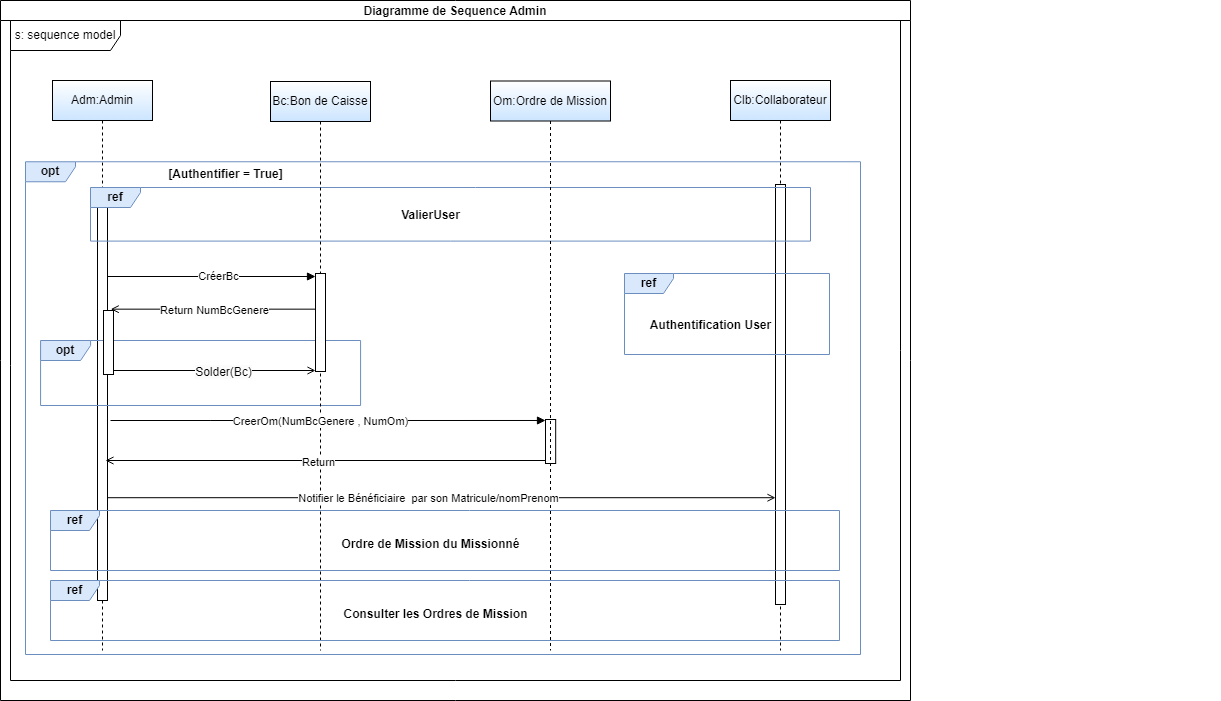

The diagram above was exported from draw.io. Its source (the exported page's mxGraphModel, read from the mxfile embedded in the PNG):
<mxGraphModel dx="2181" dy="1782" grid="1" gridSize="10" guides="1" tooltips="1" connect="1" arrows="1" fold="1" page="1" pageScale="1" pageWidth="850" pageHeight="1100" math="0" shadow="0">
  <root>
    <mxCell id="0" />
    <mxCell id="1" parent="0" />
    <mxCell id="aM9ryv3xv72pqoxQDRHE-1" value="Adm:Admin" style="shape=umlLifeline;perimeter=lifelinePerimeter;whiteSpace=wrap;html=1;container=0;dropTarget=0;collapsible=0;recursiveResize=0;outlineConnect=0;portConstraint=eastwest;newEdgeStyle={&quot;edgeStyle&quot;:&quot;elbowEdgeStyle&quot;,&quot;elbow&quot;:&quot;vertical&quot;,&quot;curved&quot;:0,&quot;rounded&quot;:0};fillColor=default;strokeColor=#000000;gradientColor=#CCE5FF;" parent="1" vertex="1">
      <mxGeometry x="42" y="40" width="100" height="570" as="geometry" />
    </mxCell>
    <mxCell id="aM9ryv3xv72pqoxQDRHE-2" value="" style="html=1;points=[];perimeter=orthogonalPerimeter;outlineConnect=0;targetShapes=umlLifeline;portConstraint=eastwest;newEdgeStyle={&quot;edgeStyle&quot;:&quot;elbowEdgeStyle&quot;,&quot;elbow&quot;:&quot;vertical&quot;,&quot;curved&quot;:0,&quot;rounded&quot;:0};" parent="aM9ryv3xv72pqoxQDRHE-1" vertex="1">
      <mxGeometry x="45" y="110" width="10" height="410" as="geometry" />
    </mxCell>
    <mxCell id="aM9ryv3xv72pqoxQDRHE-5" value="Clb:Collaborateur" style="shape=umlLifeline;perimeter=lifelinePerimeter;whiteSpace=wrap;html=1;container=0;dropTarget=0;collapsible=0;recursiveResize=0;outlineConnect=0;portConstraint=eastwest;newEdgeStyle={&quot;edgeStyle&quot;:&quot;elbowEdgeStyle&quot;,&quot;elbow&quot;:&quot;vertical&quot;,&quot;curved&quot;:0,&quot;rounded&quot;:0};gradientColor=#CCE5FF;" parent="1" vertex="1">
      <mxGeometry x="720" y="40" width="100" height="570" as="geometry" />
    </mxCell>
    <mxCell id="n-zNSpfsTMb-PeeRXI1q-18" value="" style="group;fillColor=none;" parent="1" vertex="1" connectable="0">
      <mxGeometry x="15" y="124" width="1195" height="490.01" as="geometry" />
    </mxCell>
    <mxCell id="n-zNSpfsTMb-PeeRXI1q-1" value="&lt;b&gt;opt&lt;/b&gt;" style="shape=umlFrame;whiteSpace=wrap;html=1;pointerEvents=0;width=50;height=20;fillColor=#dae8fc;strokeColor=#6c8ebf;" parent="n-zNSpfsTMb-PeeRXI1q-18" vertex="1">
      <mxGeometry y="-2.72" width="835" height="492.73" as="geometry" />
    </mxCell>
    <mxCell id="n-zNSpfsTMb-PeeRXI1q-14" value="&lt;b&gt;[Authentifier = True]&lt;/b&gt;" style="text;html=1;align=center;verticalAlign=middle;resizable=0;points=[];autosize=1;strokeColor=none;fillColor=none;" parent="n-zNSpfsTMb-PeeRXI1q-18" vertex="1">
      <mxGeometry x="130.00365853658536" y="-5.003749999999997" width="140" height="30" as="geometry" />
    </mxCell>
    <mxCell id="n-zNSpfsTMb-PeeRXI1q-28" value="" style="group" parent="n-zNSpfsTMb-PeeRXI1q-18" vertex="1" connectable="0">
      <mxGeometry x="5.09" y="100" width="366.59" height="199" as="geometry" />
    </mxCell>
    <mxCell id="n-zNSpfsTMb-PeeRXI1q-29" value="&lt;b&gt;opt&lt;/b&gt;" style="shape=umlFrame;whiteSpace=wrap;html=1;pointerEvents=0;width=50;height=20;fillColor=#dae8fc;strokeColor=#6c8ebf;" parent="n-zNSpfsTMb-PeeRXI1q-28" vertex="1">
      <mxGeometry x="10" y="76" width="320" height="65" as="geometry" />
    </mxCell>
    <mxCell id="n-zNSpfsTMb-PeeRXI1q-70" value="" style="html=1;points=[];perimeter=orthogonalPerimeter;outlineConnect=0;targetShapes=umlLifeline;portConstraint=eastwest;newEdgeStyle={&quot;edgeStyle&quot;:&quot;elbowEdgeStyle&quot;,&quot;elbow&quot;:&quot;vertical&quot;,&quot;curved&quot;:0,&quot;rounded&quot;:0};" parent="n-zNSpfsTMb-PeeRXI1q-28" vertex="1">
      <mxGeometry x="72.91" y="46" width="10" height="64" as="geometry" />
    </mxCell>
    <mxCell id="n-zNSpfsTMb-PeeRXI1q-80" value="" style="html=1;verticalAlign=bottom;endArrow=block;curved=0;rounded=0;" parent="n-zNSpfsTMb-PeeRXI1q-28" source="aM9ryv3xv72pqoxQDRHE-2" edge="1">
      <mxGeometry width="80" relative="1" as="geometry">
        <mxPoint x="79.91" y="12" as="sourcePoint" />
        <mxPoint x="284.9099999999998" y="12" as="targetPoint" />
      </mxGeometry>
    </mxCell>
    <mxCell id="n-zNSpfsTMb-PeeRXI1q-86" value="CréerBc" style="edgeLabel;html=1;align=center;verticalAlign=middle;resizable=0;points=[];" parent="n-zNSpfsTMb-PeeRXI1q-80" vertex="1" connectable="0">
      <mxGeometry x="0.06" y="1" relative="1" as="geometry">
        <mxPoint as="offset" />
      </mxGeometry>
    </mxCell>
    <mxCell id="n-zNSpfsTMb-PeeRXI1q-32" value="" style="html=1;points=[];perimeter=orthogonalPerimeter;outlineConnect=0;targetShapes=umlLifeline;portConstraint=eastwest;newEdgeStyle={&quot;edgeStyle&quot;:&quot;elbowEdgeStyle&quot;,&quot;elbow&quot;:&quot;vertical&quot;,&quot;curved&quot;:0,&quot;rounded&quot;:0};" parent="n-zNSpfsTMb-PeeRXI1q-18" vertex="1">
      <mxGeometry x="520" y="255" width="10.18" height="44" as="geometry" />
    </mxCell>
    <mxCell id="n-zNSpfsTMb-PeeRXI1q-16" value="&lt;b&gt;Authentification User&lt;/b&gt;" style="text;html=1;align=center;verticalAlign=middle;resizable=0;points=[];autosize=1;strokeColor=none;fillColor=none;" parent="n-zNSpfsTMb-PeeRXI1q-18" vertex="1">
      <mxGeometry x="614.9953283302065" y="145.9964085365854" width="140" height="30" as="geometry" />
    </mxCell>
    <mxCell id="aM9ryv3xv72pqoxQDRHE-6" value="" style="html=1;points=[];perimeter=orthogonalPerimeter;outlineConnect=0;targetShapes=umlLifeline;portConstraint=eastwest;newEdgeStyle={&quot;edgeStyle&quot;:&quot;elbowEdgeStyle&quot;,&quot;elbow&quot;:&quot;vertical&quot;,&quot;curved&quot;:0,&quot;rounded&quot;:0};" parent="n-zNSpfsTMb-PeeRXI1q-18" vertex="1">
      <mxGeometry x="750" y="20" width="10" height="420" as="geometry" />
    </mxCell>
    <mxCell id="n-zNSpfsTMb-PeeRXI1q-22" value="" style="group;labelBackgroundColor=none;textShadow=0;fontColor=default;labelBorderColor=default;fillColor=none;" parent="n-zNSpfsTMb-PeeRXI1q-18" vertex="1" connectable="0">
      <mxGeometry x="65" y="23" width="720" height="67" as="geometry" />
    </mxCell>
    <mxCell id="n-zNSpfsTMb-PeeRXI1q-23" value="&lt;b&gt;ref&lt;/b&gt;" style="shape=umlFrame;whiteSpace=wrap;html=1;pointerEvents=0;width=50;height=20;fillColor=#dae8fc;strokeColor=#6c8ebf;" parent="n-zNSpfsTMb-PeeRXI1q-22" vertex="1">
      <mxGeometry width="720" height="53.60000000000001" as="geometry" />
    </mxCell>
    <mxCell id="n-zNSpfsTMb-PeeRXI1q-24" value="&lt;b&gt;ValierUser&lt;/b&gt;" style="text;html=1;align=center;verticalAlign=middle;resizable=0;points=[];autosize=1;strokeColor=none;fillColor=none;" parent="n-zNSpfsTMb-PeeRXI1q-22" vertex="1">
      <mxGeometry x="299.9972318720706" y="13.403268292682931" width="80" height="30" as="geometry" />
    </mxCell>
    <mxCell id="n-zNSpfsTMb-PeeRXI1q-15" value="&lt;b&gt;ref&lt;/b&gt;" style="shape=umlFrame;whiteSpace=wrap;html=1;pointerEvents=0;width=49;height=20;fillColor=#dae8fc;strokeColor=#6c8ebf;" parent="n-zNSpfsTMb-PeeRXI1q-18" vertex="1">
      <mxGeometry x="599" y="109" width="205" height="81" as="geometry" />
    </mxCell>
    <mxCell id="PjLnis-dyz4PdIoA_UZE-3" value="&lt;b&gt;Ordre de Mission du Missionné&lt;/b&gt;" style="text;html=1;align=center;verticalAlign=middle;resizable=0;points=[];autosize=1;strokeColor=none;fillColor=none;" parent="n-zNSpfsTMb-PeeRXI1q-18" vertex="1">
      <mxGeometry x="304.99532833020646" y="364.99640853658536" width="200" height="30" as="geometry" />
    </mxCell>
    <mxCell id="yYPoBm6pSU14EJb4kVdF-1" value="&lt;b&gt;Consulter les Ordres de Mission&lt;/b&gt;" style="text;html=1;align=center;verticalAlign=middle;resizable=0;points=[];autosize=1;strokeColor=none;fillColor=none;" vertex="1" parent="n-zNSpfsTMb-PeeRXI1q-18">
      <mxGeometry x="304.99532833020646" y="434.99640853658536" width="210" height="30" as="geometry" />
    </mxCell>
    <mxCell id="n-zNSpfsTMb-PeeRXI1q-19" value="Bc:Bon de Caisse" style="shape=umlLifeline;perimeter=lifelinePerimeter;whiteSpace=wrap;html=1;container=0;dropTarget=0;collapsible=0;recursiveResize=0;outlineConnect=0;portConstraint=eastwest;newEdgeStyle={&quot;edgeStyle&quot;:&quot;elbowEdgeStyle&quot;,&quot;elbow&quot;:&quot;vertical&quot;,&quot;curved&quot;:0,&quot;rounded&quot;:0};gradientColor=#CCE5FF;" parent="1" vertex="1">
      <mxGeometry x="260" y="41" width="100" height="569" as="geometry" />
    </mxCell>
    <mxCell id="n-zNSpfsTMb-PeeRXI1q-20" value="" style="html=1;points=[];perimeter=orthogonalPerimeter;outlineConnect=0;targetShapes=umlLifeline;portConstraint=eastwest;newEdgeStyle={&quot;edgeStyle&quot;:&quot;elbowEdgeStyle&quot;,&quot;elbow&quot;:&quot;vertical&quot;,&quot;curved&quot;:0,&quot;rounded&quot;:0};" parent="n-zNSpfsTMb-PeeRXI1q-19" vertex="1">
      <mxGeometry x="45" y="192" width="10" height="98" as="geometry" />
    </mxCell>
    <mxCell id="n-zNSpfsTMb-PeeRXI1q-31" value="Om:Ordre de Mission" style="shape=umlLifeline;perimeter=lifelinePerimeter;whiteSpace=wrap;html=1;container=0;dropTarget=0;collapsible=0;recursiveResize=0;outlineConnect=0;portConstraint=eastwest;newEdgeStyle={&quot;edgeStyle&quot;:&quot;elbowEdgeStyle&quot;,&quot;elbow&quot;:&quot;vertical&quot;,&quot;curved&quot;:0,&quot;rounded&quot;:0};gradientColor=#CCE5FF;" parent="1" vertex="1">
      <mxGeometry x="480" y="40.5" width="120" height="569.5" as="geometry" />
    </mxCell>
    <mxCell id="n-zNSpfsTMb-PeeRXI1q-67" value="" style="endArrow=open;endFill=1;html=1;rounded=0;" parent="1" target="aM9ryv3xv72pqoxQDRHE-6" edge="1">
      <mxGeometry width="160" relative="1" as="geometry">
        <mxPoint x="97" y="457.2062799999999" as="sourcePoint" />
        <mxPoint x="720" y="457.2062799999999" as="targetPoint" />
      </mxGeometry>
    </mxCell>
    <mxCell id="n-zNSpfsTMb-PeeRXI1q-68" value="Notifier le Bénéficiaire&amp;nbsp; par son Matricule/nomPrenom" style="edgeLabel;html=1;align=center;verticalAlign=middle;resizable=0;points=[];" parent="n-zNSpfsTMb-PeeRXI1q-67" vertex="1" connectable="0">
      <mxGeometry x="-0.0482" relative="1" as="geometry">
        <mxPoint x="2" as="offset" />
      </mxGeometry>
    </mxCell>
    <mxCell id="aM9ryv3xv72pqoxQDRHE-9" value="CreerOm(NumBcGenere , NumOm)" style="html=1;verticalAlign=bottom;endArrow=block;edgeStyle=elbowEdgeStyle;elbow=horizontal;curved=0;rounded=0;entryX=0.491;entryY=0.057;entryDx=0;entryDy=0;entryPerimeter=0;" parent="1" edge="1">
      <mxGeometry x="-0.0344" y="-10" relative="1" as="geometry">
        <mxPoint x="100" y="380" as="sourcePoint" />
        <Array as="points">
          <mxPoint x="200.4207317073171" y="379.5875" />
        </Array>
        <mxPoint x="534.9983799999998" y="379.98737000000006" as="targetPoint" />
        <mxPoint as="offset" />
      </mxGeometry>
    </mxCell>
    <mxCell id="n-zNSpfsTMb-PeeRXI1q-87" value="" style="endArrow=open;endFill=1;html=1;rounded=0;entryX=0.725;entryY=-0.021;entryDx=0;entryDy=0;entryPerimeter=0;" parent="1" source="n-zNSpfsTMb-PeeRXI1q-20" target="n-zNSpfsTMb-PeeRXI1q-70" edge="1">
      <mxGeometry width="160" relative="1" as="geometry">
        <mxPoint x="290" y="270" as="sourcePoint" />
        <mxPoint x="110" y="270" as="targetPoint" />
      </mxGeometry>
    </mxCell>
    <mxCell id="n-zNSpfsTMb-PeeRXI1q-88" value="Return NumBcGenere" style="edgeLabel;html=1;align=center;verticalAlign=middle;resizable=0;points=[];" parent="n-zNSpfsTMb-PeeRXI1q-87" vertex="1" connectable="0">
      <mxGeometry x="0.0744" relative="1" as="geometry">
        <mxPoint x="8" y="1" as="offset" />
      </mxGeometry>
    </mxCell>
    <mxCell id="n-zNSpfsTMb-PeeRXI1q-71" value="" style="endArrow=open;endFill=1;html=1;rounded=0;" parent="1" source="n-zNSpfsTMb-PeeRXI1q-70" edge="1">
      <mxGeometry width="160" relative="1" as="geometry">
        <mxPoint x="110" y="330" as="sourcePoint" />
        <mxPoint x="305" y="330" as="targetPoint" />
      </mxGeometry>
    </mxCell>
    <mxCell id="n-zNSpfsTMb-PeeRXI1q-72" value="&lt;span style=&quot;font-size: 12px; background-color: rgb(251, 251, 251);&quot;&gt;Solder(Bc)&lt;/span&gt;" style="edgeLabel;html=1;align=center;verticalAlign=middle;resizable=0;points=[];" parent="n-zNSpfsTMb-PeeRXI1q-71" vertex="1" connectable="0">
      <mxGeometry x="0.0786" y="-1" relative="1" as="geometry">
        <mxPoint as="offset" />
      </mxGeometry>
    </mxCell>
    <mxCell id="PjLnis-dyz4PdIoA_UZE-1" value="" style="endArrow=open;endFill=1;html=1;rounded=0;" parent="1" source="n-zNSpfsTMb-PeeRXI1q-32" edge="1">
      <mxGeometry width="160" relative="1" as="geometry">
        <mxPoint x="530" y="420" as="sourcePoint" />
        <mxPoint x="95" y="420.00800000000004" as="targetPoint" />
      </mxGeometry>
    </mxCell>
    <mxCell id="PjLnis-dyz4PdIoA_UZE-2" value="Return" style="edgeLabel;html=1;align=center;verticalAlign=middle;resizable=0;points=[];" parent="PjLnis-dyz4PdIoA_UZE-1" vertex="1" connectable="0">
      <mxGeometry x="0.0744" relative="1" as="geometry">
        <mxPoint x="8" y="1" as="offset" />
      </mxGeometry>
    </mxCell>
    <mxCell id="PjLnis-dyz4PdIoA_UZE-4" value="&lt;b&gt;ref&lt;/b&gt;" style="shape=umlFrame;whiteSpace=wrap;html=1;pointerEvents=0;width=49;height=20;fillColor=#dae8fc;strokeColor=#6c8ebf;" parent="1" vertex="1">
      <mxGeometry x="40" y="470" width="789" height="60" as="geometry" />
    </mxCell>
    <mxCell id="PjLnis-dyz4PdIoA_UZE-5" value="Diagramme de Sequence Admin" style="swimlane;startSize=20;" parent="1" vertex="1">
      <mxGeometry x="-10" y="-40" width="910" height="700" as="geometry">
        <mxRectangle x="-10" y="-30" width="90" height="30" as="alternateBounds" />
      </mxGeometry>
    </mxCell>
    <mxCell id="PjLnis-dyz4PdIoA_UZE-6" value="s: sequence model" style="shape=umlFrame;whiteSpace=wrap;html=1;pointerEvents=0;width=110;height=30;" parent="PjLnis-dyz4PdIoA_UZE-5" vertex="1">
      <mxGeometry x="10" y="20" width="890" height="660" as="geometry" />
    </mxCell>
    <mxCell id="yYPoBm6pSU14EJb4kVdF-2" value="&lt;b&gt;ref&lt;/b&gt;" style="shape=umlFrame;whiteSpace=wrap;html=1;pointerEvents=0;width=49;height=20;fillColor=#dae8fc;strokeColor=#6c8ebf;" vertex="1" parent="PjLnis-dyz4PdIoA_UZE-5">
      <mxGeometry x="50" y="580" width="789" height="60" as="geometry" />
    </mxCell>
  </root>
</mxGraphModel>